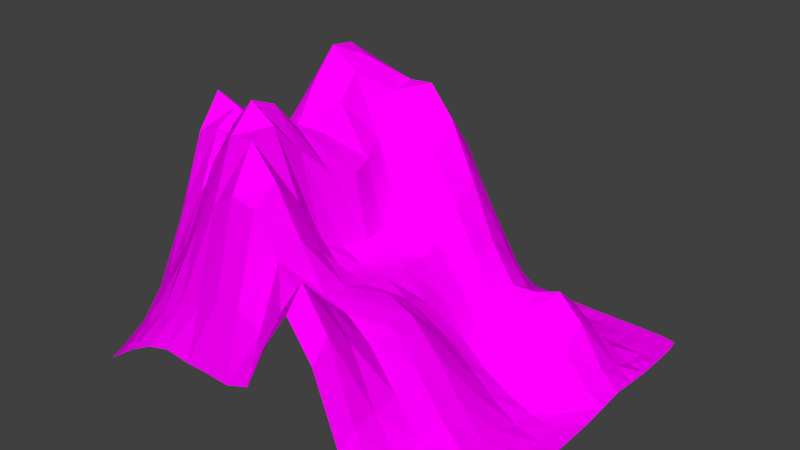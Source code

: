# Source: SD-Berg.blend  (saved by Blender 2.76.0; exported with 4.5.12 LTS)
import bpy
from mathutils import Matrix  # noqa: F401  (used for matrix-valued properties, if any)

bpy.ops.wm.read_factory_settings(use_empty=True)
scene = bpy.context.scene
scene.name = 'Scene'

# ---- collections
col_collection_1 = bpy.data.collections.new('Collection 1'); scene.collection.children.link(col_collection_1)

# ---- images (referenced by path relative to the original .blend; pixels are not part of the script)
import os
ASSET_DIR = os.environ.get("B2B_ASSET_DIR", "")  # directory of the original .blend (textures are referenced by path, not embedded)
HERE = os.path.dirname(os.path.abspath(__file__))  # packed textures are extracted next to this script under _unpacked/

def load_image(name, relpath, width, height, colorspace="sRGB"):
    """Load a texture the original file referenced (path relative to the .blend, or extracted next to this script)."""
    p = next((c for c in (os.path.join(HERE, relpath), os.path.join(ASSET_DIR, relpath)) if relpath and os.path.exists(c)), "")
    if p:
        img = bpy.data.images.load(p, check_existing=True)
        img.name = name
    else:  # same state as the original file: an image datablock whose file is absent (Cycles renders it pink)
        img = bpy.data.images.new(name, width, height)
        img.source = "FILE"
        img.filepath = "//" + (relpath or name)
    img.colorspace_settings.name = colorspace
    return img
img_stonemoss1_jpg = load_image('StoneMoss1.JPG', 'StoneMoss1.JPG', 1024, 1024, 'sRGB')

# ---- materials (node trees are filled in below, after node groups)
mat_material_001 = bpy.data.materials.new('Material.001')
mat_material_001.alpha_threshold = 0.0
mat_material_001.roughness = 0.5

# ---- material node trees
mat_material_001.use_nodes = True; mat_material_001.node_tree.nodes.clear()
_N = mat_material_001.node_tree.nodes; _L = mat_material_001.node_tree.links
n0 = _N.new('ShaderNodeOutputMaterial'); n0.name = 'Material Output'; n0.location = (300, 300)
n1 = _N.new('ShaderNodeBsdfDiffuse'); n1.name = 'Diffuse BSDF'; n1.location = (10, 300)
n2 = _N.new('ShaderNodeTexImage'); n2.name = 'Image Texture'; n2.location = (-180, 300)
n2.width = 140
n2.image = img_stonemoss1_jpg
_L.new(n1.outputs[0], n0.inputs[0])
_L.new(n2.outputs[0], n1.inputs[0])
n0.is_active_output = True

# ---- world
world_world = bpy.data.worlds.new('World'); scene.world = world_world
world_world.color = (0.05088, 0.05088, 0.05088)
world_world.use_sun_shadow = False
world_world.sun_shadow_jitter_overblur = 0.0
world_world.cycles.sampling_method = 'MANUAL'
world_world.cycles.sample_map_resolution = 256

# ---- meshes
me_plane = bpy.data.meshes.new('Plane')
me_plane.from_pydata([(-0.9479, -0.9479, 0.07335), (0.9479, -0.9479, 0.0), (-0.9479, 0.9479, 0.0), (0.9479, 0.9479, 0.0), (-0.9618, 0.0, 0.6099), (0.0, -0.9618, 0.347), (0.9618, 0.0, 0.0), (0.0, 0.9618, 0.007969), (0.002301, 1.339e-05, 0.6), (-0.9618, -0.5, 0.524), (0.5, -0.9618, 0.2592), (0.9618, 0.5, 0.01311), (-0.5, 0.9618, 0.002539), (-0.9618, 0.5, 0.09553), (-0.5, -0.9618, 0.3149), (0.9618, -0.5, 0.00483), (0.5, 0.9618, 9.183e-05), (0.0, 0.5, 0.9237), (0.0, -0.5, 0.7722), (-0.4936, 3.745e-05, 1.285), (0.5, 0.0, 0.1397), (0.5, -0.5, 0.4188), (-0.5, -0.5, 1.213), (-0.5, 0.5, 1.037), (0.5, 0.5, 0.2872), (-0.9618, -0.75, 0.1574), (0.75, -0.9618, 0.005217), (0.9618, 0.75, 0.0), (-0.75, 0.9618, 2.167e-06), (-0.9618, 0.25, 0.2357), (-0.25, -0.9618, 0.3047), (0.9618, -0.25, 0.001135), (0.25, 0.9618, 0.003895), (0.0, 0.75, 0.2499), (0.001835, -0.25, 0.6), (-0.75, 0.0, 0.8854), (0.25, 0.0, 0.4237), (-0.9618, -0.25, 0.8869), (0.25, -0.9618, 0.7859), (0.9618, 0.25, 0.01311), (-0.25, 0.9618, 0.004534), (-0.9618, 0.75, 0.002827), (-0.75, -0.9618, 0.2122), (0.9618, -0.75, 0.0005941), (0.75, 0.9618, 0.0), (0.0, 0.25, 0.9419), (0.0, -0.75, 0.8382), (-0.1842, 0.000383, 0.9728), (0.75, 0.0, 0.01942), (0.5, -0.25, 0.3492), (0.5, -0.75, 0.3349), (0.25, -0.5, 0.6313), (0.75, -0.5, 0.1012), (-0.497, -0.25, 1.106), (-0.5, -0.75, 0.8066), (-0.75, -0.5, 0.8252), (-0.2482, -0.5, 1.272), (-0.5, 0.75, 0.1797), (-0.4998, 0.25, 1.389), (-0.75, 0.5, 0.51), (-0.25, 0.5, 1.039), (0.5, 0.75, 0.02688), (0.5, 0.25, 0.2954), (0.25, 0.5, 0.4582), (0.75, 0.5, 0.2167), (0.75, 0.25, 0.217), (0.25, 0.25, 0.5051), (0.25, 0.75, 0.1249), (-0.2482, 0.25, 1.211), (-0.75, 0.25, 0.8268), (-0.75, 0.75, 0.04144), (-0.25, -0.75, 1.049), (-0.75, -0.75, 0.4183), (-0.75, -0.25, 1.166), (0.75, -0.75, 0.04207), (0.25, -0.75, 0.7548), (0.25, -0.25, 0.5321), (0.75, -0.25, 0.07261), (-0.183, -0.2496, 0.9959), (-0.25, 0.75, 0.2303), (0.75, 0.75, 0.00941), (-0.9601, -0.8698, 0.09506), (0.8698, -0.9601, 0.0001362), (0.9601, 0.8698, 0.0), (-0.8698, 0.9601, 0.0), (-0.9618, 0.125, 0.3815), (-0.125, -0.9618, 0.3001), (0.9618, -0.125, 0.0002379), (0.125, 0.9618, 0.008574), (0.0, 0.8724, 0.05921), (0.003645, -0.125, 0.6), (-0.8724, 0.0, 0.8232), (0.1251, 5.579e-07, 0.5775), (-0.9618, -0.375, 0.7548), (0.375, -0.9618, 0.6061), (0.9618, 0.375, 0.02562), (-0.375, 0.9618, 0.0009213), (-0.9618, 0.625, 0.02765), (-0.625, -0.9618, 0.2795), (0.9618, -0.625, 0.002184), (0.625, 0.9618, 0.0), (0.0, 0.375, 1.092), (0.0, -0.625, 0.8848), (-0.3418, 0.0001934, 1.206), (0.625, 0.0, 0.06902), (0.5, -0.125, 0.222), (0.5, -0.625, 0.3491), (0.125, -0.5, 0.6568), (0.625, -0.5, 0.2428), (-0.492, -0.125, 1.1), (-0.5, -0.625, 1.076), (-0.8724, -0.5, 0.729), (-0.375, -0.5, 1.352), (-0.5, 0.8724, 0.0274), (-0.5, 0.375, 1.282), (-0.8724, 0.5, 0.24), (-0.375, 0.5, 1.059), (0.5, 0.8724, 0.002573), (0.5, 0.375, 0.3755), (0.125, 0.5, 0.697), (0.625, 0.5, 0.3149), (-0.9618, -0.625, 0.2957), (0.625, -0.9618, 0.05587), (0.9618, 0.625, 0.001271), (-0.625, 0.9618, 0.0005973), (-0.9618, 0.375, 0.157), (-0.375, -0.9618, 0.3032), (0.9618, -0.375, 0.002516), (0.375, 0.9618, 0.0009847), (0.0, 0.625, 0.5565), (0.0, -0.375, 0.6198), (-0.6245, 2.755e-06, 1.104), (0.375, 0.0, 0.2496), (-0.9618, -0.125, 0.8272), (0.125, -0.9618, 0.6022), (0.9618, 0.125, 0.001271), (-0.125, 0.9618, 0.007375), (-0.9601, 0.8698, 9.565e-05), (-0.8698, -0.9601, 0.1299), (0.9601, -0.8698, 5.839e-05), (0.8698, 0.9601, 0.0), (0.0001917, 0.125, 0.646), (0.0, -0.8724, 0.5644), (-0.1034, 0.0001255, 0.648), (0.8724, 0.0, 0.00159), (0.5, -0.375, 0.4306), (0.5, -0.8724, 0.3261), (0.375, -0.5, 0.5631), (0.8724, -0.5, 0.02562), (-0.4999, -0.375, 1.223), (-0.5, -0.8724, 0.4832), (-0.625, -0.5, 0.9261), (-0.125, -0.5, 0.9658), (-0.5, 0.625, 0.5886), (-0.4982, 0.125, 1.407), (-0.625, 0.5, 0.8229), (-0.125, 0.5, 1.051), (0.5, 0.625, 0.1195), (0.5, 0.125, 0.1588), (0.375, 0.5, 0.2977), (0.8724, 0.5, 0.06947), (0.75, 0.375, 0.3035), (0.75, 0.125, 0.07188), (0.625, 0.25, 0.3172), (0.8724, 0.25, 0.06949), (0.25, 0.375, 0.5507), (0.25, 0.125, 0.4282), (0.125, 0.25, 0.7485), (0.375, 0.25, 0.3192), (0.25, 0.8724, 0.0277), (0.25, 0.625, 0.2919), (0.125, 0.75, 0.2041), (0.375, 0.75, 0.06302), (-0.25, 0.375, 1.232), (-0.2323, 0.1251, 1.029), (-0.3736, 0.25, 1.341), (-0.1249, 0.25, 1.088), (-0.75, 0.375, 0.7293), (-0.75, 0.125, 0.8445), (-0.8724, 0.25, 0.451), (-0.625, 0.25, 1.215), (-0.75, 0.8724, 0.002879), (-0.75, 0.625, 0.2109), (-0.8724, 0.75, 0.01204), (-0.625, 0.75, 0.1055), (-0.25, -0.625, 1.251), (-0.25, -0.8724, 0.6121), (-0.375, -0.75, 0.9497), (-0.125, -0.75, 1.024), (-0.75, -0.625, 0.5834), (-0.75, -0.8724, 0.2985), (-0.8724, -0.75, 0.2671), (-0.625, -0.75, 0.609), (-0.75, -0.125, 1.035), (-0.75, -0.375, 1.093), (-0.8724, -0.25, 1.209), (-0.625, -0.25, 1.002), (0.75, -0.625, 0.07376), (0.75, -0.8724, 0.0169), (0.625, -0.75, 0.1358), (0.8724, -0.75, 0.007213), (0.25, -0.625, 0.6286), (0.25, -0.8724, 0.891), (0.125, -0.75, 0.7014), (0.375, -0.75, 0.6116), (0.25, -0.125, 0.4609), (0.25, -0.375, 0.6118), (0.125, -0.25, 0.5912), (0.375, -0.25, 0.4482), (0.75, -0.125, 0.03431), (0.75, -0.375, 0.09342), (0.625, -0.25, 0.2052), (0.8724, -0.25, 0.01277), (-0.1492, -0.1244, 0.9616), (-0.2318, -0.3749, 1.128), (-0.3487, -0.2498, 1.143), (-0.1033, -0.2499, 0.6509), (-0.25, 0.8724, 0.04287), (-0.25, 0.625, 0.6241), (-0.375, 0.75, 0.1964), (-0.125, 0.75, 0.258), (0.75, 0.8724, 0.0002861), (0.75, 0.625, 0.06984), (0.625, 0.75, 0.0211), (0.8724, 0.75, 0.0008582), (0.8724, 0.625, 0.01573), (0.625, 0.625, 0.1161), (0.625, 0.8724, 0.001615), (-0.125, 0.625, 0.6194), (-0.375, 0.625, 0.6284), (-0.375, 0.8724, 0.02574), (-0.1213, -0.375, 0.7199), (-0.3706, -0.375, 1.3), (-0.3275, -0.1247, 1.099), (0.8724, -0.375, 0.01931), (0.625, -0.375, 0.2478), (0.625, -0.125, 0.1177), (0.375, -0.375, 0.5602), (0.125, -0.375, 0.6107), (0.125, -0.125, 0.5823), (0.375, -0.8724, 0.7035), (0.125, -0.8724, 0.7049), (0.125, -0.625, 0.6732), (0.8724, -0.8724, 0.001638), (0.625, -0.8724, 0.09147), (0.625, -0.625, 0.1861), (-0.625, -0.375, 1.032), (-0.8724, -0.375, 1.045), (-0.8724, -0.125, 1.098), (-0.625, -0.8724, 0.4044), (-0.8724, -0.8724, 0.1812), (-0.8724, -0.625, 0.4384), (-0.125, -0.8724, 0.6232), (-0.375, -0.8724, 0.5338), (-0.375, -0.625, 1.234), (-0.625, 0.625, 0.4046), (-0.8724, 0.625, 0.08428), (-0.8724, 0.8724, 0.0004637), (-0.6249, 0.125, 1.209), (-0.8724, 0.125, 0.59), (-0.8724, 0.375, 0.3551), (-0.1211, 0.125, 0.7207), (-0.3655, 0.1251, 1.307), (-0.3749, 0.375, 1.266), (0.375, 0.625, 0.1704), (0.125, 0.625, 0.4432), (0.125, 0.8724, 0.05072), (0.375, 0.125, 0.2472), (0.125, 0.125, 0.598), (0.125, 0.375, 0.8308), (0.8724, 0.125, 0.01582), (0.625, 0.125, 0.1296), (0.625, 0.375, 0.4234), (0.8724, 0.375, 0.1086), (0.375, 0.375, 0.3641), (0.375, 0.8724, 0.01162), (-0.125, 0.375, 1.242), (-0.625, 0.375, 1.105), (-0.625, 0.8724, 0.01281), (-0.125, -0.625, 1.105), (-0.625, -0.625, 0.7928), (-0.6246, -0.125, 0.9915), (0.8724, -0.625, 0.01636), (0.375, -0.625, 0.5254), (0.375, -0.125, 0.3218), (0.8724, -0.125, 0.004455), (-0.08942, -0.1248, 0.6506), (-0.125, 0.8724, 0.05687), (0.8724, 0.8724, 0.0)], [], [(288, 83, 3, 140), (287, 89, 7, 136), (286, 90, 8, 143), (285, 87, 6, 144), (284, 105, 20, 132), (283, 106, 21, 147), (282, 99, 15, 148), (281, 109, 19, 131), (280, 110, 22, 151), (279, 102, 18, 152), (278, 113, 12, 124), (277, 114, 23, 155), (276, 101, 17, 156), (275, 117, 16, 128), (274, 118, 24, 159), (273, 95, 11, 160), (272, 161, 64, 120), (271, 162, 65, 163), (270, 135, 39, 164), (269, 165, 63, 119), (268, 166, 66, 167), (267, 158, 62, 168), (266, 169, 32, 88), (265, 170, 67, 171), (264, 157, 61, 172), (263, 173, 60, 116), (262, 174, 68, 175), (261, 141, 45, 176), (260, 177, 59, 115), (259, 178, 69, 179), (258, 154, 58, 180), (257, 181, 28, 84), (256, 182, 70, 183), (255, 153, 57, 184), (254, 185, 56, 112), (253, 186, 71, 187), (252, 142, 46, 188), (251, 189, 55, 111), (250, 190, 72, 191), (249, 150, 54, 192), (248, 193, 35, 91), (247, 194, 73, 195), (246, 149, 53, 196), (245, 197, 52, 108), (244, 198, 74, 199), (243, 139, 43, 200), (242, 201, 51, 107), (241, 202, 75, 203), (240, 146, 50, 204), (239, 205, 36, 92), (238, 206, 76, 207), (237, 145, 49, 208), (236, 209, 48, 104), (235, 210, 77, 211), (234, 127, 31, 212), (233, 213, 47, 103), (232, 214, 78, 215), (231, 130, 34, 216), (230, 217, 40, 96), (229, 218, 79, 219), (228, 129, 33, 220), (227, 221, 44, 100), (226, 222, 80, 223), (225, 123, 27, 224), (222, 225, 224, 80), (64, 160, 225, 222), (160, 11, 123, 225), (157, 226, 223, 61), (24, 120, 226, 157), (120, 64, 222, 226), (117, 227, 100, 16), (61, 223, 227, 117), (223, 80, 221, 227), (218, 228, 220, 79), (60, 156, 228, 218), (156, 17, 129, 228), (153, 229, 219, 57), (23, 116, 229, 153), (116, 60, 218, 229), (113, 230, 96, 12), (57, 219, 230, 113), (219, 79, 217, 230), (214, 231, 216, 78), (56, 152, 231, 214), (152, 18, 130, 231), (149, 232, 215, 53), (22, 112, 232, 149), (112, 56, 214, 232), (109, 233, 103, 19), (53, 215, 233, 109), (215, 78, 213, 233), (210, 234, 212, 77), (52, 148, 234, 210), (148, 15, 127, 234), (145, 235, 211, 49), (21, 108, 235, 145), (108, 52, 210, 235), (105, 236, 104, 20), (49, 211, 236, 105), (211, 77, 209, 236), (206, 237, 208, 76), (51, 147, 237, 206), (147, 21, 145, 237), (130, 238, 207, 34), (18, 107, 238, 130), (107, 51, 206, 238), (90, 239, 92, 8), (34, 207, 239, 90), (207, 76, 205, 239), (202, 240, 204, 75), (38, 94, 240, 202), (94, 10, 146, 240), (142, 241, 203, 46), (5, 134, 241, 142), (134, 38, 202, 241), (102, 242, 107, 18), (46, 203, 242, 102), (203, 75, 201, 242), (198, 243, 200, 74), (26, 82, 243, 198), (82, 1, 139, 243), (146, 244, 199, 50), (10, 122, 244, 146), (122, 26, 198, 244), (106, 245, 108, 21), (50, 199, 245, 106), (199, 74, 197, 245), (194, 246, 196, 73), (55, 151, 246, 194), (151, 22, 149, 246), (93, 247, 195, 37), (9, 111, 247, 93), (111, 55, 194, 247), (133, 248, 91, 4), (37, 195, 248, 133), (195, 73, 193, 248), (190, 249, 192, 72), (42, 98, 249, 190), (98, 14, 150, 249), (81, 250, 191, 25), (0, 138, 250, 81), (138, 42, 190, 250), (121, 251, 111, 9), (25, 191, 251, 121), (191, 72, 189, 251), (186, 252, 188, 71), (30, 86, 252, 186), (86, 5, 142, 252), (150, 253, 187, 54), (14, 126, 253, 150), (126, 30, 186, 253), (110, 254, 112, 22), (54, 187, 254, 110), (187, 71, 185, 254), (182, 255, 184, 70), (59, 155, 255, 182), (155, 23, 153, 255), (97, 256, 183, 41), (13, 115, 256, 97), (115, 59, 182, 256), (137, 257, 84, 2), (41, 183, 257, 137), (183, 70, 181, 257), (178, 258, 180, 69), (35, 131, 258, 178), (131, 19, 154, 258), (85, 259, 179, 29), (4, 91, 259, 85), (91, 35, 178, 259), (125, 260, 115, 13), (29, 179, 260, 125), (179, 69, 177, 260), (174, 261, 176, 68), (47, 143, 261, 174), (143, 8, 141, 261), (154, 262, 175, 58), (19, 103, 262, 154), (103, 47, 174, 262), (114, 263, 116, 23), (58, 175, 263, 114), (175, 68, 173, 263), (170, 264, 172, 67), (63, 159, 264, 170), (159, 24, 157, 264), (129, 265, 171, 33), (17, 119, 265, 129), (119, 63, 170, 265), (89, 266, 88, 7), (33, 171, 266, 89), (171, 67, 169, 266), (166, 267, 168, 66), (36, 132, 267, 166), (132, 20, 158, 267), (141, 268, 167, 45), (8, 92, 268, 141), (92, 36, 166, 268), (101, 269, 119, 17), (45, 167, 269, 101), (167, 66, 165, 269), (162, 270, 164, 65), (48, 144, 270, 162), (144, 6, 135, 270), (158, 271, 163, 62), (20, 104, 271, 158), (104, 48, 162, 271), (118, 272, 120, 24), (62, 163, 272, 118), (163, 65, 161, 272), (161, 273, 160, 64), (65, 164, 273, 161), (164, 39, 95, 273), (165, 274, 159, 63), (66, 168, 274, 165), (168, 62, 118, 274), (169, 275, 128, 32), (67, 172, 275, 169), (172, 61, 117, 275), (173, 276, 156, 60), (68, 176, 276, 173), (176, 45, 101, 276), (177, 277, 155, 59), (69, 180, 277, 177), (180, 58, 114, 277), (181, 278, 124, 28), (70, 184, 278, 181), (184, 57, 113, 278), (185, 279, 152, 56), (71, 188, 279, 185), (188, 46, 102, 279), (189, 280, 151, 55), (72, 192, 280, 189), (192, 54, 110, 280), (193, 281, 131, 35), (73, 196, 281, 193), (196, 53, 109, 281), (197, 282, 148, 52), (74, 200, 282, 197), (200, 43, 99, 282), (201, 283, 147, 51), (75, 204, 283, 201), (204, 50, 106, 283), (205, 284, 132, 36), (76, 208, 284, 205), (208, 49, 105, 284), (209, 285, 144, 48), (77, 212, 285, 209), (212, 31, 87, 285), (213, 286, 143, 47), (78, 216, 286, 213), (216, 34, 90, 286), (217, 287, 136, 40), (79, 220, 287, 217), (220, 33, 89, 287), (221, 288, 140, 44), (80, 224, 288, 221), (224, 27, 83, 288)])
_uv = me_plane.uv_layers.new(name='UVMap')
_uv.uv.foreach_set('vector', [0.7031, 0.0625, 0.7031, 0.0, 0.75, 0.0, 0.75, 0.0625, 0.7031, 0.5625, 0.7031, 0.5, 0.75, 0.5, 0.75, 0.5625, 0.3281, 0.5625, 0.3281, 0.5, 0.375, 0.5, 0.375, 0.5625, 0.3281, 0.0625, 0.3281, 5.96e-08, 0.375, 5.96e-08, 0.375, 0.0625, 0.3281, 0.3125, 0.3281, 0.25, 0.375, 0.25, 0.375, 0.3125, 0.1406, 0.3125, 0.1406, 0.25, 0.1875, 0.25, 0.1875, 0.3125, 0.1406, 0.0625, 0.1406, 8.941e-08, 0.1875, 8.941e-08, 0.1875, 0.0625, 0.3281, 0.8125, 0.3281, 0.75, 0.375, 0.75, 0.375, 0.8125, 0.1406, 0.8125, 0.1406, 0.75, 0.1875, 0.75, 0.1875, 0.8125, 0.1406, 0.5625, 0.1406, 0.5, 0.1875, 0.5, 0.1875, 0.5625, 0.7031, 0.8125, 0.7031, 0.75, 0.75, 0.75, 0.75, 0.8125, 0.5156, 0.8125, 0.5156, 0.75, 0.5625, 0.75, 0.5625, 0.8125, 0.5156, 0.5625, 0.5156, 0.5, 0.5625, 0.5, 0.5625, 0.5625, 0.7031, 0.3125, 0.7031, 0.25, 0.75, 0.25, 0.75, 0.3125, 0.5156, 0.3125, 0.5156, 0.25, 0.5625, 0.25, 0.5625, 0.3125, 0.5156, 0.0625, 0.5156, 5.96e-08, 0.5625, 5.96e-08, 0.5625, 0.0625, 0.5156, 0.1875, 0.5156, 0.125, 0.5625, 0.125, 0.5625, 0.1875, 0.4219, 0.1875, 0.4219, 0.125, 0.4687, 0.125, 0.4687, 0.1875, 0.4219, 0.0625, 0.4219, 5.96e-08, 0.4687, 5.96e-08, 0.4687, 0.0625, 0.5156, 0.4375, 0.5156, 0.375, 0.5625, 0.375, 0.5625, 0.4375, 0.4219, 0.4375, 0.4219, 0.375, 0.4687, 0.375, 0.4688, 0.4375, 0.4219, 0.3125, 0.4219, 0.25, 0.4687, 0.25, 0.4687, 0.3125, 0.7031, 0.4375, 0.7031, 0.375, 0.75, 0.375, 0.75, 0.4375, 0.6094, 0.4375, 0.6094, 0.375, 0.6562, 0.375, 0.6562, 0.4375, 0.6094, 0.3125, 0.6094, 0.25, 0.6562, 0.25, 0.6562, 0.3125, 0.5156, 0.6875, 0.5156, 0.625, 0.5625, 0.625, 0.5625, 0.6875, 0.4219, 0.6875, 0.4219, 0.625, 0.4688, 0.625, 0.4688, 0.6875, 0.4219, 0.5625, 0.4219, 0.5, 0.4688, 0.5, 0.4688, 0.5625, 0.5156, 0.9375, 0.5156, 0.875, 0.5625, 0.875, 0.5625, 0.9375, 0.4219, 0.9375, 0.4219, 0.875, 0.4688, 0.875, 0.4688, 0.9375, 0.4219, 0.8125, 0.4219, 0.75, 0.4688, 0.75, 0.4688, 0.8125, 0.7031, 0.9375, 0.7031, 0.875, 0.75, 0.875, 0.75, 0.9375, 0.6094, 0.9375, 0.6094, 0.875, 0.6563, 0.875, 0.6563, 0.9375, 0.6094, 0.8125, 0.6094, 0.75, 0.6562, 0.75, 0.6562, 0.8125, 0.1406, 0.6875, 0.1406, 0.625, 0.1875, 0.625, 0.1875, 0.6875, 0.04688, 0.6875, 0.04688, 0.625, 0.09375, 0.625, 0.09375, 0.6875, 0.04688, 0.5625, 0.04688, 0.5, 0.09375, 0.5, 0.09375, 0.5625, 0.1406, 0.9375, 0.1406, 0.875, 0.1875, 0.875, 0.1875, 0.9375, 0.04688, 0.9375, 0.04688, 0.875, 0.09375, 0.875, 0.09375, 0.9375, 0.04688, 0.8125, 0.04688, 0.75, 0.09375, 0.75, 0.09375, 0.8125, 0.3281, 0.9375, 0.3281, 0.875, 0.375, 0.875, 0.375, 0.9375, 0.2344, 0.9375, 0.2344, 0.875, 0.2813, 0.875, 0.2813, 0.9375, 0.2344, 0.8125, 0.2344, 0.75, 0.2813, 0.75, 0.2813, 0.8125, 0.1406, 0.1875, 0.1406, 0.125, 0.1875, 0.125, 0.1875, 0.1875, 0.04688, 0.1875, 0.04687, 0.125, 0.09375, 0.125, 0.09375, 0.1875, 0.04687, 0.0625, 0.04687, 1.49e-07, 0.09375, 1.49e-07, 0.09375, 0.0625, 0.1406, 0.4375, 0.1406, 0.375, 0.1875, 0.375, 0.1875, 0.4375, 0.04688, 0.4375, 0.04688, 0.375, 0.09375, 0.375, 0.09375, 0.4375, 0.04688, 0.3125, 0.04688, 0.25, 0.09375, 0.25, 0.09375, 0.3125, 0.3281, 0.4375, 0.3281, 0.375, 0.375, 0.375, 0.375, 0.4375, 0.2344, 0.4375, 0.2344, 0.375, 0.2812, 0.375, 0.2812, 0.4375, 0.2344, 0.3125, 0.2344, 0.25, 0.2812, 0.25, 0.2812, 0.3125, 0.3281, 0.1875, 0.3281, 0.125, 0.375, 0.125, 0.375, 0.1875, 0.2344, 0.1875, 0.2344, 0.125, 0.2812, 0.125, 0.2812, 0.1875, 0.2344, 0.0625, 0.2344, 5.96e-08, 0.2812, 5.96e-08, 0.2812, 0.0625, 0.3281, 0.6875, 0.3281, 0.625, 0.375, 0.625, 0.375, 0.6875, 0.2344, 0.6875, 0.2344, 0.625, 0.2813, 0.625, 0.2813, 0.6875, 0.2344, 0.5625, 0.2344, 0.5, 0.2812, 0.5, 0.2813, 0.5625, 0.7031, 0.6875, 0.7031, 0.625, 0.75, 0.625, 0.75, 0.6875, 0.6094, 0.6875, 0.6094, 0.625, 0.6562, 0.625, 0.6562, 0.6875, 0.6094, 0.5625, 0.6094, 0.5, 0.6562, 0.5, 0.6562, 0.5625, 0.7031, 0.1875, 0.7031, 0.125, 0.75, 0.125, 0.75, 0.1875, 0.6094, 0.1875, 0.6094, 0.125, 0.6562, 0.125, 0.6562, 0.1875, 0.6094, 0.0625, 0.6094, 5.96e-08, 0.6562, 5.96e-08, 0.6562, 0.0625, 0.6094, 0.125, 0.6094, 0.0625, 0.6562, 0.0625, 0.6562, 0.125, 0.5625, 0.125, 0.5625, 0.0625, 0.6094, 0.0625, 0.6094, 0.125, 0.5625, 0.0625, 0.5625, 5.96e-08, 0.6094, 5.96e-08, 0.6094, 0.0625, 0.6094, 0.25, 0.6094, 0.1875, 0.6562, 0.1875, 0.6562, 0.25, 0.5625, 0.25, 0.5625, 0.1875, 0.6094, 0.1875, 0.6094, 0.25, 0.5625, 0.1875, 0.5625, 0.125, 0.6094, 0.125, 0.6094, 0.1875, 0.7031, 0.25, 0.7031, 0.1875, 0.75, 0.1875, 0.75, 0.25, 0.6562, 0.25, 0.6562, 0.1875, 0.7031, 0.1875, 0.7031, 0.25, 0.6562, 0.1875, 0.6562, 0.125, 0.7031, 0.125, 0.7031, 0.1875, 0.6094, 0.625, 0.6094, 0.5625, 0.6562, 0.5625, 0.6562, 0.625, 0.5625, 0.625, 0.5625, 0.5625, 0.6094, 0.5625, 0.6094, 0.625, 0.5625, 0.5625, 0.5625, 0.5, 0.6094, 0.5, 0.6094, 0.5625, 0.6094, 0.75, 0.6094, 0.6875, 0.6562, 0.6875, 0.6562, 0.75, 0.5625, 0.75, 0.5625, 0.6875, 0.6094, 0.6875, 0.6094, 0.75, 0.5625, 0.6875, 0.5625, 0.625, 0.6094, 0.625, 0.6094, 0.6875, 0.7031, 0.75, 0.7031, 0.6875, 0.75, 0.6875, 0.75, 0.75, 0.6562, 0.75, 0.6562, 0.6875, 0.7031, 0.6875, 0.7031, 0.75, 0.6562, 0.6875, 0.6562, 0.625, 0.7031, 0.625, 0.7031, 0.6875, 0.2344, 0.625, 0.2344, 0.5625, 0.2813, 0.5625, 0.2813, 0.625, 0.1875, 0.625, 0.1875, 0.5625, 0.2344, 0.5625, 0.2344, 0.625, 0.1875, 0.5625, 0.1875, 0.5, 0.2344, 0.5, 0.2344, 0.5625, 0.2344, 0.75, 0.2344, 0.6875, 0.2813, 0.6875, 0.2813, 0.75, 0.1875, 0.75, 0.1875, 0.6875, 0.2344, 0.6875, 0.2344, 0.75, 0.1875, 0.6875, 0.1875, 0.625, 0.2344, 0.625, 0.2344, 0.6875, 0.3281, 0.75, 0.3281, 0.6875, 0.375, 0.6875, 0.375, 0.75, 0.2813, 0.75, 0.2813, 0.6875, 0.3281, 0.6875, 0.3281, 0.75, 0.2813, 0.6875, 0.2813, 0.625, 0.3281, 0.625, 0.3281, 0.6875, 0.2344, 0.125, 0.2344, 0.0625, 0.2812, 0.0625, 0.2812, 0.125, 0.1875, 0.125, 0.1875, 0.0625, 0.2344, 0.0625, 0.2344, 0.125, 0.1875, 0.0625, 0.1875, 8.941e-08, 0.2344, 5.96e-08, 0.2344, 0.0625, 0.2344, 0.25, 0.2344, 0.1875, 0.2812, 0.1875, 0.2812, 0.25, 0.1875, 0.25, 0.1875, 0.1875, 0.2344, 0.1875, 0.2344, 0.25, 0.1875, 0.1875, 0.1875, 0.125, 0.2344, 0.125, 0.2344, 0.1875, 0.3281, 0.25, 0.3281, 0.1875, 0.375, 0.1875, 0.375, 0.25, 0.2812, 0.25, 0.2812, 0.1875, 0.3281, 0.1875, 0.3281, 0.25, 0.2812, 0.1875, 0.2812, 0.125, 0.3281, 0.125, 0.3281, 0.1875, 0.2344, 0.375, 0.2344, 0.3125, 0.2812, 0.3125, 0.2812, 0.375, 0.1875, 0.375, 0.1875, 0.3125, 0.2344, 0.3125, 0.2344, 0.375, 0.1875, 0.3125, 0.1875, 0.25, 0.2344, 0.25, 0.2344, 0.3125, 0.2344, 0.5, 0.2344, 0.4375, 0.2812, 0.4375, 0.2812, 0.5, 0.1875, 0.5, 0.1875, 0.4375, 0.2344, 0.4375, 0.2344, 0.5, 0.1875, 0.4375, 0.1875, 0.375, 0.2344, 0.375, 0.2344, 0.4375, 0.3281, 0.5, 0.3281, 0.4375, 0.375, 0.4375, 0.375, 0.5, 0.2812, 0.5, 0.2812, 0.4375, 0.3281, 0.4375, 0.3281, 0.5, 0.2812, 0.4375, 0.2812, 0.375, 0.3281, 0.375, 0.3281, 0.4375, 0.04688, 0.375, 0.04688, 0.3125, 0.09375, 0.3125, 0.09375, 0.375, 4.47e-08, 0.375, 4.47e-08, 0.3125, 0.04688, 0.3125, 0.04688, 0.375, 4.47e-08, 0.3125, 4.47e-08, 0.25, 0.04688, 0.25, 0.04688, 0.3125, 0.04688, 0.5, 0.04688, 0.4375, 0.09375, 0.4375, 0.09375, 0.5, 4.47e-08, 0.5, 4.47e-08, 0.4375, 0.04688, 0.4375, 0.04688, 0.5, 4.47e-08, 0.4375, 4.47e-08, 0.375, 0.04688, 0.375, 0.04688, 0.4375, 0.1406, 0.5, 0.1406, 0.4375, 0.1875, 0.4375, 0.1875, 0.5, 0.09375, 0.5, 0.09375, 0.4375, 0.1406, 0.4375, 0.1406, 0.5, 0.09375, 0.4375, 0.09375, 0.375, 0.1406, 0.375, 0.1406, 0.4375, 0.04687, 0.125, 0.04687, 0.0625, 0.09375, 0.0625, 0.09375, 0.125, 4.47e-08, 0.125, 0.0, 0.0625, 0.04687, 0.0625, 0.04687, 0.125, 0.0, 0.0625, 0.0, 1.49e-07, 0.04687, 1.49e-07, 0.04687, 0.0625, 0.04688, 0.25, 0.04688, 0.1875, 0.09375, 0.1875, 0.09375, 0.25, 4.47e-08, 0.25, 4.47e-08, 0.1875, 0.04688, 0.1875, 0.04688, 0.25, 4.47e-08, 0.1875, 4.47e-08, 0.125, 0.04687, 0.125, 0.04688, 0.1875, 0.1406, 0.25, 0.1406, 0.1875, 0.1875, 0.1875, 0.1875, 0.25, 0.09375, 0.25, 0.09375, 0.1875, 0.1406, 0.1875, 0.1406, 0.25, 0.09375, 0.1875, 0.09375, 0.125, 0.1406, 0.125, 0.1406, 0.1875, 0.2344, 0.875, 0.2344, 0.8125, 0.2813, 0.8125, 0.2813, 0.875, 0.1875, 0.875, 0.1875, 0.8125, 0.2344, 0.8125, 0.2344, 0.875, 0.1875, 0.8125, 0.1875, 0.75, 0.2344, 0.75, 0.2344, 0.8125, 0.2344, 1.0, 0.2344, 0.9375, 0.2813, 0.9375, 0.2813, 1.0, 0.1875, 1.0, 0.1875, 0.9375, 0.2344, 0.9375, 0.2344, 1.0, 0.1875, 0.9375, 0.1875, 0.875, 0.2344, 0.875, 0.2344, 0.9375, 0.3281, 1.0, 0.3281, 0.9375, 0.375, 0.9375, 0.375, 1.0, 0.2813, 1.0, 0.2813, 0.9375, 0.3281, 0.9375, 0.3281, 1.0, 0.2813, 0.9375, 0.2813, 0.875, 0.3281, 0.875, 0.3281, 0.9375, 0.04688, 0.875, 0.04688, 0.8125, 0.09375, 0.8125, 0.09375, 0.875, 1.118e-07, 0.875, 6.706e-08, 0.8125, 0.04688, 0.8125, 0.04688, 0.875, 6.706e-08, 0.8125, 6.706e-08, 0.75, 0.04688, 0.75, 0.04688, 0.8125, 0.04688, 1.0, 0.04688, 0.9375, 0.09375, 0.9375, 0.09375, 1.0, 1.118e-07, 1.0, 1.118e-07, 0.9375, 0.04688, 0.9375, 0.04688, 1.0, 1.118e-07, 0.9375, 1.118e-07, 0.875, 0.04688, 0.875, 0.04688, 0.9375, 0.1406, 1.0, 0.1406, 0.9375, 0.1875, 0.9375, 0.1875, 1.0, 0.09375, 1.0, 0.09375, 0.9375, 0.1406, 0.9375, 0.1406, 1.0, 0.09375, 0.9375, 0.09375, 0.875, 0.1406, 0.875, 0.1406, 0.9375, 0.04688, 0.625, 0.04688, 0.5625, 0.09375, 0.5625, 0.09375, 0.625, 4.47e-08, 0.625, 4.47e-08, 0.5625, 0.04688, 0.5625, 0.04688, 0.625, 4.47e-08, 0.5625, 4.47e-08, 0.5, 0.04688, 0.5, 0.04688, 0.5625, 0.04688, 0.75, 0.04688, 0.6875, 0.09375, 0.6875, 0.09375, 0.75, 6.706e-08, 0.75, 4.47e-08, 0.6875, 0.04688, 0.6875, 0.04688, 0.75, 4.47e-08, 0.6875, 4.47e-08, 0.625, 0.04688, 0.625, 0.04688, 0.6875, 0.1406, 0.75, 0.1406, 0.6875, 0.1875, 0.6875, 0.1875, 0.75, 0.09375, 0.75, 0.09375, 0.6875, 0.1406, 0.6875, 0.1406, 0.75, 0.09375, 0.6875, 0.09375, 0.625, 0.1406, 0.625, 0.1406, 0.6875, 0.6094, 0.875, 0.6094, 0.8125, 0.6562, 0.8125, 0.6563, 0.875, 0.5625, 0.875, 0.5625, 0.8125, 0.6094, 0.8125, 0.6094, 0.875, 0.5625, 0.8125, 0.5625, 0.75, 0.6094, 0.75, 0.6094, 0.8125, 0.6094, 1.0, 0.6094, 0.9375, 0.6563, 0.9375, 0.6563, 1.0, 0.5625, 1.0, 0.5625, 0.9375, 0.6094, 0.9375, 0.6094, 1.0, 0.5625, 0.9375, 0.5625, 0.875, 0.6094, 0.875, 0.6094, 0.9375, 0.7031, 1.0, 0.7031, 0.9375, 0.75, 0.9375, 0.75, 1.0, 0.6563, 1.0, 0.6563, 0.9375, 0.7031, 0.9375, 0.7031, 1.0, 0.6563, 0.9375, 0.6563, 0.875, 0.7031, 0.875, 0.7031, 0.9375, 0.4219, 0.875, 0.4219, 0.8125, 0.4688, 0.8125, 0.4688, 0.875, 0.375, 0.875, 0.375, 0.8125, 0.4219, 0.8125, 0.4219, 0.875, 0.375, 0.8125, 0.375, 0.75, 0.4219, 0.75, 0.4219, 0.8125, 0.4219, 1.0, 0.4219, 0.9375, 0.4688, 0.9375, 0.4688, 1.0, 0.375, 1.0, 0.375, 0.9375, 0.4219, 0.9375, 0.4219, 1.0, 0.375, 0.9375, 0.375, 0.875, 0.4219, 0.875, 0.4219, 0.9375, 0.5156, 1.0, 0.5156, 0.9375, 0.5625, 0.9375, 0.5625, 1.0, 0.4688, 1.0, 0.4688, 0.9375, 0.5156, 0.9375, 0.5156, 1.0, 0.4688, 0.9375, 0.4688, 0.875, 0.5156, 0.875, 0.5156, 0.9375, 0.4219, 0.625, 0.4219, 0.5625, 0.4688, 0.5625, 0.4688, 0.625, 0.375, 0.625, 0.375, 0.5625, 0.4219, 0.5625, 0.4219, 0.625, 0.375, 0.5625, 0.375, 0.5, 0.4219, 0.5, 0.4219, 0.5625, 0.4219, 0.75, 0.4219, 0.6875, 0.4688, 0.6875, 0.4688, 0.75, 0.375, 0.75, 0.375, 0.6875, 0.4219, 0.6875, 0.4219, 0.75, 0.375, 0.6875, 0.375, 0.625, 0.4219, 0.625, 0.4219, 0.6875, 0.5156, 0.75, 0.5156, 0.6875, 0.5625, 0.6875, 0.5625, 0.75, 0.4688, 0.75, 0.4688, 0.6875, 0.5156, 0.6875, 0.5156, 0.75, 0.4688, 0.6875, 0.4688, 0.625, 0.5156, 0.625, 0.5156, 0.6875, 0.6094, 0.375, 0.6094, 0.3125, 0.6562, 0.3125, 0.6562, 0.375, 0.5625, 0.375, 0.5625, 0.3125, 0.6094, 0.3125, 0.6094, 0.375, 0.5625, 0.3125, 0.5625, 0.25, 0.6094, 0.25, 0.6094, 0.3125, 0.6094, 0.5, 0.6094, 0.4375, 0.6562, 0.4375, 0.6562, 0.5, 0.5625, 0.5, 0.5625, 0.4375, 0.6094, 0.4375, 0.6094, 0.5, 0.5625, 0.4375, 0.5625, 0.375, 0.6094, 0.375, 0.6094, 0.4375, 0.7031, 0.5, 0.7031, 0.4375, 0.75, 0.4375, 0.75, 0.5, 0.6562, 0.5, 0.6562, 0.4375, 0.7031, 0.4375, 0.7031, 0.5, 0.6562, 0.4375, 0.6562, 0.375, 0.7031, 0.375, 0.7031, 0.4375, 0.4219, 0.375, 0.4219, 0.3125, 0.4687, 0.3125, 0.4687, 0.375, 0.375, 0.375, 0.375, 0.3125, 0.4219, 0.3125, 0.4219, 0.375, 0.375, 0.3125, 0.375, 0.25, 0.4219, 0.25, 0.4219, 0.3125, 0.4219, 0.5, 0.4219, 0.4375, 0.4688, 0.4375, 0.4688, 0.5, 0.375, 0.5, 0.375, 0.4375, 0.4219, 0.4375, 0.4219, 0.5, 0.375, 0.4375, 0.375, 0.375, 0.4219, 0.375, 0.4219, 0.4375, 0.5156, 0.5, 0.5156, 0.4375, 0.5625, 0.4375, 0.5625, 0.5, 0.4688, 0.5, 0.4688, 0.4375, 0.5156, 0.4375, 0.5156, 0.5, 0.4688, 0.4375, 0.4687, 0.375, 0.5156, 0.375, 0.5156, 0.4375, 0.4219, 0.125, 0.4219, 0.0625, 0.4687, 0.0625, 0.4687, 0.125, 0.375, 0.125, 0.375, 0.0625, 0.4219, 0.0625, 0.4219, 0.125, 0.375, 0.0625, 0.375, 5.96e-08, 0.4219, 5.96e-08, 0.4219, 0.0625, 0.4219, 0.25, 0.4219, 0.1875, 0.4687, 0.1875, 0.4687, 0.25, 0.375, 0.25, 0.375, 0.1875, 0.4219, 0.1875, 0.4219, 0.25, 0.375, 0.1875, 0.375, 0.125, 0.4219, 0.125, 0.4219, 0.1875, 0.5156, 0.25, 0.5156, 0.1875, 0.5625, 0.1875, 0.5625, 0.25, 0.4687, 0.25, 0.4687, 0.1875, 0.5156, 0.1875, 0.5156, 0.25, 0.4687, 0.1875, 0.4687, 0.125, 0.5156, 0.125, 0.5156, 0.1875, 0.5156, 0.125, 0.5156, 0.0625, 0.5625, 0.0625, 0.5625, 0.125, 0.4687, 0.125, 0.4687, 0.0625, 0.5156, 0.0625, 0.5156, 0.125, 0.4687, 0.0625, 0.4687, 5.96e-08, 0.5156, 5.96e-08, 0.5156, 0.0625, 0.5156, 0.375, 0.5156, 0.3125, 0.5625, 0.3125, 0.5625, 0.375, 0.4687, 0.375, 0.4687, 0.3125, 0.5156, 0.3125, 0.5156, 0.375, 0.4687, 0.3125, 0.4687, 0.25, 0.5156, 0.25, 0.5156, 0.3125, 0.7031, 0.375, 0.7031, 0.3125, 0.75, 0.3125, 0.75, 0.375, 0.6562, 0.375, 0.6562, 0.3125, 0.7031, 0.3125, 0.7031, 0.375, 0.6562, 0.3125, 0.6562, 0.25, 0.7031, 0.25, 0.7031, 0.3125, 0.5156, 0.625, 0.5156, 0.5625, 0.5625, 0.5625, 0.5625, 0.625, 0.4688, 0.625, 0.4688, 0.5625, 0.5156, 0.5625, 0.5156, 0.625, 0.4688, 0.5625, 0.4688, 0.5, 0.5156, 0.5, 0.5156, 0.5625, 0.5156, 0.875, 0.5156, 0.8125, 0.5625, 0.8125, 0.5625, 0.875, 0.4688, 0.875, 0.4688, 0.8125, 0.5156, 0.8125, 0.5156, 0.875, 0.4688, 0.8125, 0.4688, 0.75, 0.5156, 0.75, 0.5156, 0.8125, 0.7031, 0.875, 0.7031, 0.8125, 0.75, 0.8125, 0.75, 0.875, 0.6563, 0.875, 0.6562, 0.8125, 0.7031, 0.8125, 0.7031, 0.875, 0.6562, 0.8125, 0.6562, 0.75, 0.7031, 0.75, 0.7031, 0.8125, 0.1406, 0.625, 0.1406, 0.5625, 0.1875, 0.5625, 0.1875, 0.625, 0.09375, 0.625, 0.09375, 0.5625, 0.1406, 0.5625, 0.1406, 0.625, 0.09375, 0.5625, 0.09375, 0.5, 0.1406, 0.5, 0.1406, 0.5625, 0.1406, 0.875, 0.1406, 0.8125, 0.1875, 0.8125, 0.1875, 0.875, 0.09375, 0.875, 0.09375, 0.8125, 0.1406, 0.8125, 0.1406, 0.875, 0.09375, 0.8125, 0.09375, 0.75, 0.1406, 0.75, 0.1406, 0.8125, 0.3281, 0.875, 0.3281, 0.8125, 0.375, 0.8125, 0.375, 0.875, 0.2813, 0.875, 0.2813, 0.8125, 0.3281, 0.8125, 0.3281, 0.875, 0.2813, 0.8125, 0.2813, 0.75, 0.3281, 0.75, 0.3281, 0.8125, 0.1406, 0.125, 0.1406, 0.0625, 0.1875, 0.0625, 0.1875, 0.125, 0.09375, 0.125, 0.09375, 0.0625, 0.1406, 0.0625, 0.1406, 0.125, 0.09375, 0.0625, 0.09375, 1.49e-07, 0.1406, 8.941e-08, 0.1406, 0.0625, 0.1406, 0.375, 0.1406, 0.3125, 0.1875, 0.3125, 0.1875, 0.375, 0.09375, 0.375, 0.09375, 0.3125, 0.1406, 0.3125, 0.1406, 0.375, 0.09375, 0.3125, 0.09375, 0.25, 0.1406, 0.25, 0.1406, 0.3125, 0.3281, 0.375, 0.3281, 0.3125, 0.375, 0.3125, 0.375, 0.375, 0.2812, 0.375, 0.2812, 0.3125, 0.3281, 0.3125, 0.3281, 0.375, 0.2812, 0.3125, 0.2812, 0.25, 0.3281, 0.25, 0.3281, 0.3125, 0.3281, 0.125, 0.3281, 0.0625, 0.375, 0.0625, 0.375, 0.125, 0.2812, 0.125, 0.2812, 0.0625, 0.3281, 0.0625, 0.3281, 0.125, 0.2812, 0.0625, 0.2812, 5.96e-08, 0.3281, 5.96e-08, 0.3281, 0.0625, 0.3281, 0.625, 0.3281, 0.5625, 0.375, 0.5625, 0.375, 0.625, 0.2813, 0.625, 0.2813, 0.5625, 0.3281, 0.5625, 0.3281, 0.625, 0.2813, 0.5625, 0.2812, 0.5, 0.3281, 0.5, 0.3281, 0.5625, 0.7031, 0.625, 0.7031, 0.5625, 0.75, 0.5625, 0.75, 0.625, 0.6562, 0.625, 0.6562, 0.5625, 0.7031, 0.5625, 0.7031, 0.625, 0.6562, 0.5625, 0.6562, 0.5, 0.7031, 0.5, 0.7031, 0.5625, 0.7031, 0.125, 0.7031, 0.0625, 0.75, 0.0625, 0.75, 0.125, 0.6562, 0.125, 0.6562, 0.0625, 0.7031, 0.0625, 0.7031, 0.125, 0.6562, 0.0625, 0.6562, 5.96e-08, 0.7031, 0.0, 0.7031, 0.0625])
me_plane.materials.append(mat_material_001)
me_plane.use_remesh_preserve_volume = False
me_plane.use_remesh_preserve_attributes = False
me_plane.use_mirror_vertex_groups = False
me_plane.update()

# ---- objects
ob_plane = bpy.data.objects.new('Plane', me_plane)

# ---- transforms, parenting, visibility, modifiers, constraints
ob_plane.location = (0.0, 0.0, 0.0)
ob_plane.scale = (7.751, 7.751, 7.751)
ob_plane.lineart.crease_threshold = 0.0

# ---- collection membership
col_collection_1.objects.link(ob_plane)

# ---- scene / render settings (as saved in the file)
scene.frame_start = 1; scene.frame_end = 250; scene.frame_set(1)
scene.render.engine = 'CYCLES'
scene.render.resolution_percentage = 50
scene.render.dither_intensity = 0.0
scene.cycles.use_denoising = False
scene.cycles.samples = 10
scene.cycles.sampling_pattern = 'TABULATED_SOBOL'
scene.cycles.light_sampling_threshold = 0.0
scene.cycles.use_adaptive_sampling = False
scene.cycles.use_light_tree = False
scene.cycles.blur_glossy = 0.0
scene.cycles.pixel_filter_type = 'GAUSSIAN'
scene.cycles.sample_clamp_indirect = 0.0
scene.view_settings.view_transform = 'Standard'
bpy.context.view_layer.update()

# ---- added for rendering (the .blend has no active camera and no usable light): camera, sun
cam_auto = bpy.data.cameras.new('AutoCamera')
cam_auto.lens = 50.0
cam_auto.sensor_width = 36.0
cam_auto.clip_end = 1000.0
ob_auto_camera = bpy.data.objects.new('AutoCamera', cam_auto)
scene.collection.objects.link(ob_auto_camera)
ob_auto_camera.location = (21.9635, -26.3562, 23.0227)
ob_auto_camera.rotation_euler = (1.09748, -7.21219e-08, 0.694738)
scene.camera = ob_auto_camera
light_auto_sun = bpy.data.lights.new('AutoSun', 'SUN')
light_auto_sun.energy = 3.0
light_auto_sun.angle = 0.0523599
ob_auto_sun = bpy.data.objects.new('AutoSun', light_auto_sun)
scene.collection.objects.link(ob_auto_sun)
ob_auto_sun.rotation_euler = (0.872665, 0.174533, 0.523599)
bpy.context.view_layer.update()
